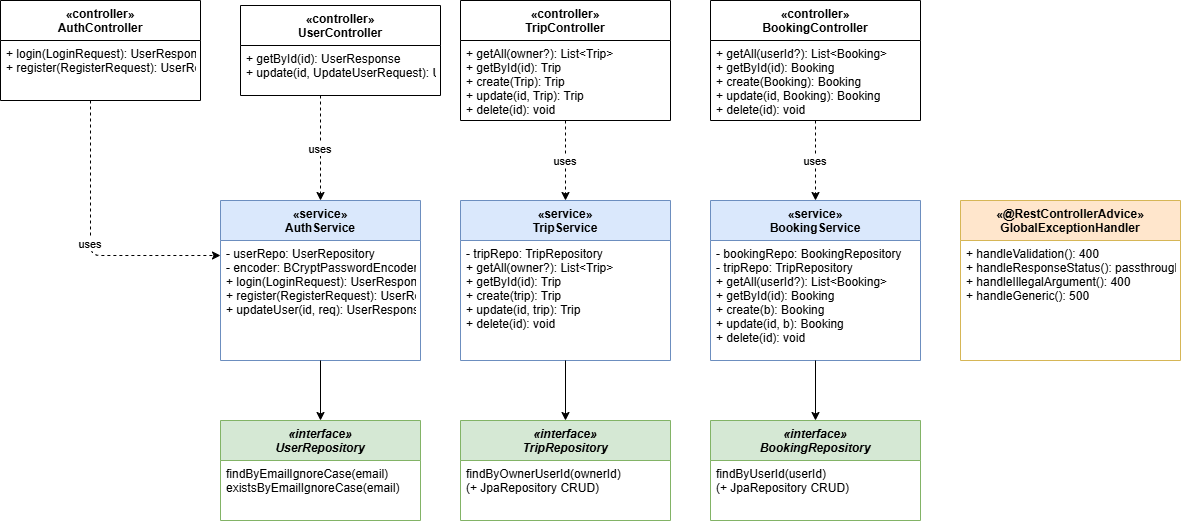

The diagram above was exported from draw.io. Its source (the exported page's mxGraphModel, read from the mxfile embedded in the PNG):
<mxGraphModel dx="1905" dy="593" grid="1" gridSize="10" guides="1" tooltips="1" connect="1" arrows="1" fold="1" page="1" pageScale="1" pageWidth="827" pageHeight="1169" math="0" shadow="0">
  <root>
    <mxCell id="0" />
    <mxCell id="1" parent="0" />
    <mxCell id="10" parent="1" style="swimlane;fontStyle=1;align=center;startSize=40;fontSize=12;" value="«controller»&#10;AuthController" vertex="1">
      <mxGeometry height="100" width="200" x="-180" y="40" as="geometry" />
    </mxCell>
    <mxCell id="11" parent="10" style="text;strokeColor=none;fillColor=none;align=left;verticalAlign=top;spacingLeft=4;spacingRight=4;overflow=hidden;rotatable=0;points=[[0,0.5],[1,0.5]];portConstraint=eastwest;" value="+ login(LoginRequest): UserResponse&#10;+ register(RegisterRequest): UserResponse" vertex="1">
      <mxGeometry height="60" width="200" y="40" as="geometry" />
    </mxCell>
    <mxCell id="20" parent="1" style="swimlane;fontStyle=1;align=center;startSize=40;fontSize=12;" value="«controller»&#10;TripController" vertex="1">
      <mxGeometry height="120" width="210" x="280" y="40" as="geometry" />
    </mxCell>
    <mxCell id="21" parent="20" style="text;strokeColor=none;fillColor=none;align=left;verticalAlign=top;spacingLeft=4;spacingRight=4;overflow=hidden;rotatable=0;" value="+ getAll(owner?): List&lt;Trip&gt;&#10;+ getById(id): Trip&#10;+ create(Trip): Trip&#10;+ update(id, Trip): Trip&#10;+ delete(id): void" vertex="1">
      <mxGeometry height="80" width="210" y="40" as="geometry" />
    </mxCell>
    <mxCell id="30" parent="1" style="swimlane;fontStyle=1;align=center;startSize=40;fontSize=12;" value="«controller»&#10;BookingController" vertex="1">
      <mxGeometry height="120" width="210" x="530" y="40" as="geometry" />
    </mxCell>
    <mxCell id="31" parent="30" style="text;strokeColor=none;fillColor=none;align=left;verticalAlign=top;spacingLeft=4;spacingRight=4;overflow=hidden;rotatable=0;" value="+ getAll(userId?): List&lt;Booking&gt;&#10;+ getById(id): Booking&#10;+ create(Booking): Booking&#10;+ update(id, Booking): Booking&#10;+ delete(id): void" vertex="1">
      <mxGeometry height="80" width="210" y="40" as="geometry" />
    </mxCell>
    <mxCell id="40" parent="1" style="swimlane;fontStyle=1;align=center;startSize=40;fontSize=12;" value="«controller»&#10;UserController" vertex="1">
      <mxGeometry height="90" width="200" x="60" y="45" as="geometry" />
    </mxCell>
    <mxCell id="41" parent="40" style="text;strokeColor=none;fillColor=none;align=left;verticalAlign=top;spacingLeft=4;spacingRight=4;overflow=hidden;rotatable=0;" value="+ getById(id): UserResponse&#10;+ update(id, UpdateUserRequest): UserResponse" vertex="1">
      <mxGeometry height="50" width="200" y="40" as="geometry" />
    </mxCell>
    <mxCell id="50" parent="1" style="swimlane;fontStyle=1;align=center;startSize=40;fontSize=12;fillColor=#dae8fc;strokeColor=#6c8ebf;" value="«service»&#10;AuthService" vertex="1">
      <mxGeometry height="160" width="200" x="40" y="240" as="geometry" />
    </mxCell>
    <mxCell id="51" parent="50" style="text;strokeColor=none;fillColor=none;align=left;verticalAlign=top;spacingLeft=4;spacingRight=4;overflow=hidden;rotatable=0;" value="- userRepo: UserRepository&#10;- encoder: BCryptPasswordEncoder&#10;+ login(LoginRequest): UserResponse&#10;+ register(RegisterRequest): UserResponse&#10;+ updateUser(id, req): UserResponse" vertex="1">
      <mxGeometry height="120" width="200" y="40" as="geometry" />
    </mxCell>
    <mxCell id="60" parent="1" style="swimlane;fontStyle=1;align=center;startSize=40;fontSize=12;fillColor=#dae8fc;strokeColor=#6c8ebf;" value="«service»&#10;TripService" vertex="1">
      <mxGeometry height="160" width="210" x="280" y="240" as="geometry" />
    </mxCell>
    <mxCell id="61" parent="60" style="text;strokeColor=none;fillColor=none;align=left;verticalAlign=top;spacingLeft=4;spacingRight=4;overflow=hidden;rotatable=0;" value="- tripRepo: TripRepository&#10;+ getAll(owner?): List&lt;Trip&gt;&#10;+ getById(id): Trip&#10;+ create(trip): Trip&#10;+ update(id, trip): Trip&#10;+ delete(id): void" vertex="1">
      <mxGeometry height="120" width="210" y="40" as="geometry" />
    </mxCell>
    <mxCell id="70" parent="1" style="swimlane;fontStyle=1;align=center;startSize=40;fontSize=12;fillColor=#dae8fc;strokeColor=#6c8ebf;" value="«service»&#10;BookingService" vertex="1">
      <mxGeometry height="160" width="210" x="530" y="240" as="geometry" />
    </mxCell>
    <mxCell id="71" parent="70" style="text;strokeColor=none;fillColor=none;align=left;verticalAlign=top;spacingLeft=4;spacingRight=4;overflow=hidden;rotatable=0;" value="- bookingRepo: BookingRepository&#10;- tripRepo: TripRepository&#10;+ getAll(userId?): List&lt;Booking&gt;&#10;+ getById(id): Booking&#10;+ create(b): Booking&#10;+ update(id, b): Booking&#10;+ delete(id): void" vertex="1">
      <mxGeometry height="120" width="210" y="40" as="geometry" />
    </mxCell>
    <mxCell id="80" parent="1" style="swimlane;fontStyle=1;align=center;startSize=40;fontSize=12;fillColor=#ffe6cc;strokeColor=#d6b656;" value="«@RestControllerAdvice»&#10;GlobalExceptionHandler" vertex="1">
      <mxGeometry height="160" width="220" x="780" y="240" as="geometry" />
    </mxCell>
    <mxCell id="81" parent="80" style="text;strokeColor=none;fillColor=none;align=left;verticalAlign=top;spacingLeft=4;spacingRight=4;overflow=hidden;rotatable=0;" value="+ handleValidation(): 400&#10;+ handleResponseStatus(): passthrough&#10;+ handleIllegalArgument(): 400&#10;+ handleGeneric(): 500" vertex="1">
      <mxGeometry height="120" width="220" y="40" as="geometry" />
    </mxCell>
    <mxCell id="90" parent="1" style="swimlane;fontStyle=3;align=center;startSize=40;fontSize=12;fillColor=#d5e8d4;strokeColor=#82b366;" value="«interface»&#10;UserRepository" vertex="1">
      <mxGeometry height="100" width="200" x="40" y="460" as="geometry" />
    </mxCell>
    <mxCell id="91" parent="90" style="text;strokeColor=none;fillColor=none;align=left;verticalAlign=top;spacingLeft=4;overflow=hidden;rotatable=0;" value="findByEmailIgnoreCase(email)&#10;existsByEmailIgnoreCase(email)" vertex="1">
      <mxGeometry height="60" width="200" y="40" as="geometry" />
    </mxCell>
    <mxCell id="92" parent="1" style="swimlane;fontStyle=3;align=center;startSize=40;fontSize=12;fillColor=#d5e8d4;strokeColor=#82b366;" value="«interface»&#10;TripRepository" vertex="1">
      <mxGeometry height="100" width="210" x="280" y="460" as="geometry" />
    </mxCell>
    <mxCell id="93" parent="92" style="text;strokeColor=none;fillColor=none;align=left;verticalAlign=top;spacingLeft=4;overflow=hidden;rotatable=0;" value="findByOwnerUserId(ownerId)&#10;(+ JpaRepository CRUD)" vertex="1">
      <mxGeometry height="60" width="210" y="40" as="geometry" />
    </mxCell>
    <mxCell id="94" parent="1" style="swimlane;fontStyle=3;align=center;startSize=40;fontSize=12;fillColor=#d5e8d4;strokeColor=#82b366;" value="«interface»&#10;BookingRepository" vertex="1">
      <mxGeometry height="100" width="210" x="530" y="460" as="geometry" />
    </mxCell>
    <mxCell id="95" parent="94" style="text;strokeColor=none;fillColor=none;align=left;verticalAlign=top;spacingLeft=4;overflow=hidden;rotatable=0;" value="findByUserId(userId)&#10;(+ JpaRepository CRUD)" vertex="1">
      <mxGeometry height="60" width="210" y="40" as="geometry" />
    </mxCell>
    <mxCell id="200" edge="1" parent="1" source="11" style="edgeStyle=orthogonalEdgeStyle;dashed=1;" target="50" value="uses">
      <mxGeometry relative="1" as="geometry">
        <Array as="points">
          <mxPoint x="-90" y="295" />
        </Array>
      </mxGeometry>
    </mxCell>
    <mxCell id="201" edge="1" parent="1" source="20" style="edgeStyle=orthogonalEdgeStyle;dashed=1;" target="60" value="uses">
      <mxGeometry relative="1" as="geometry" />
    </mxCell>
    <mxCell id="202" edge="1" parent="1" source="30" style="edgeStyle=orthogonalEdgeStyle;dashed=1;" target="70" value="uses">
      <mxGeometry relative="1" as="geometry" />
    </mxCell>
    <mxCell id="203" edge="1" parent="1" source="40" style="edgeStyle=orthogonalEdgeStyle;dashed=1;" target="50" value="uses">
      <mxGeometry relative="1" as="geometry">
        <Array as="points">
          <mxPoint x="140" y="160" />
          <mxPoint x="140" y="160" />
        </Array>
      </mxGeometry>
    </mxCell>
    <mxCell id="210" edge="1" parent="1" source="50" style="edgeStyle=orthogonalEdgeStyle;" target="90" value="">
      <mxGeometry relative="1" as="geometry" />
    </mxCell>
    <mxCell id="211" edge="1" parent="1" source="60" style="edgeStyle=orthogonalEdgeStyle;" target="92" value="">
      <mxGeometry relative="1" as="geometry" />
    </mxCell>
    <mxCell id="212" edge="1" parent="1" source="70" style="edgeStyle=orthogonalEdgeStyle;" target="94" value="">
      <mxGeometry relative="1" as="geometry" />
    </mxCell>
  </root>
</mxGraphModel>